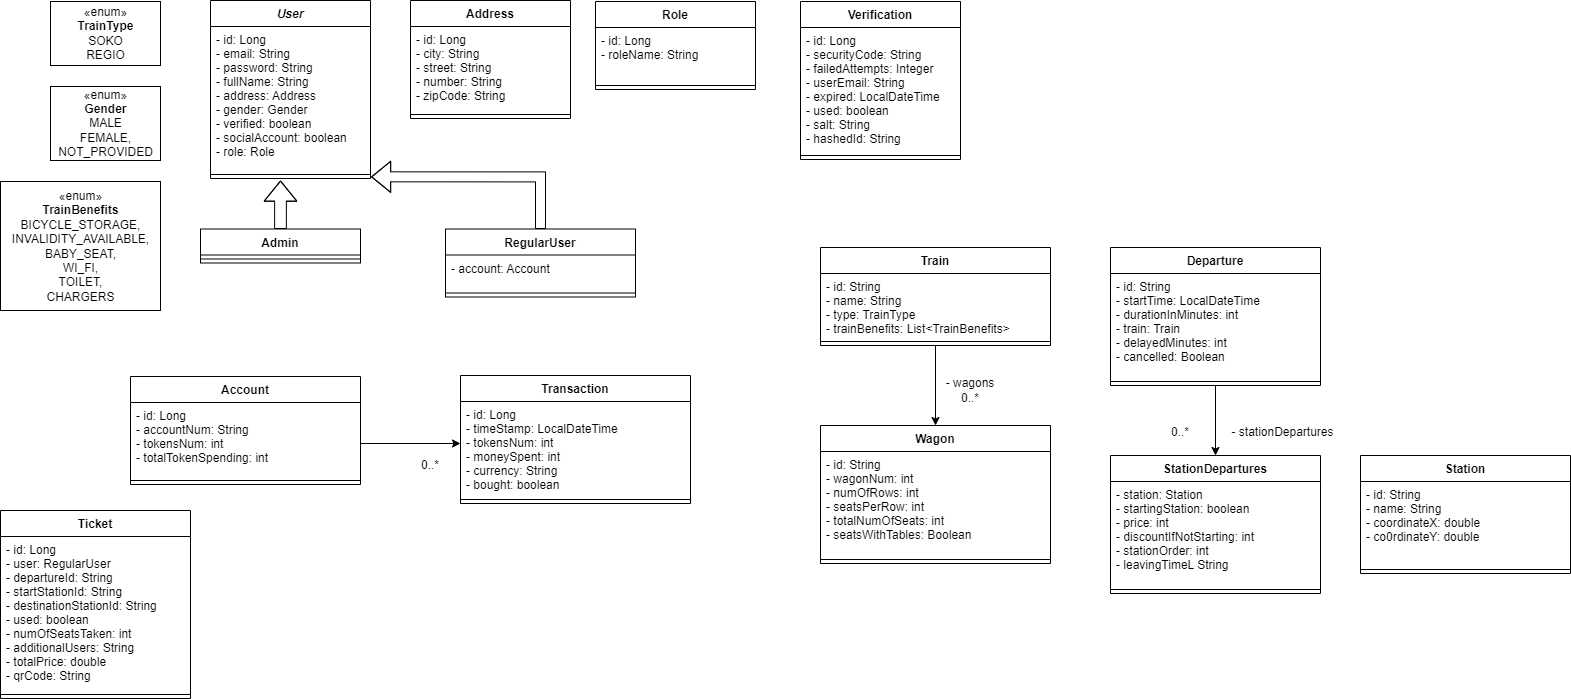

The diagram above was exported from draw.io. Its source (the exported page's mxGraphModel, read from the mxfile embedded in the PNG):
<mxGraphModel dx="2302" dy="982" grid="0" gridSize="10" guides="1" tooltips="1" connect="1" arrows="1" fold="1" page="1" pageScale="1" pageWidth="850" pageHeight="1100" math="0" shadow="0">
  <root>
    <mxCell id="0" />
    <mxCell id="1" parent="0" />
    <mxCell id="7FVc3WeMKuYTPJVrsuWi-1" value="User" style="swimlane;fontStyle=3;align=center;verticalAlign=top;childLayout=stackLayout;horizontal=1;startSize=26;horizontalStack=0;resizeParent=1;resizeParentMax=0;resizeLast=0;collapsible=1;marginBottom=0;movable=0;resizable=0;rotatable=0;deletable=0;editable=0;connectable=0;" parent="1" vertex="1">
      <mxGeometry x="190" y="90" width="160" height="178" as="geometry" />
    </mxCell>
    <mxCell id="7FVc3WeMKuYTPJVrsuWi-2" value="- id: Long&#10;- email: String&#10;- password: String&#10;- fullName: String&#10;- address: Address&#10;- gender: Gender&#10;- verified: boolean&#10;- socialAccount: boolean&#10;- role: Role" style="text;strokeColor=none;fillColor=none;align=left;verticalAlign=top;spacingLeft=4;spacingRight=4;overflow=hidden;rotatable=0;points=[[0,0.5],[1,0.5]];portConstraint=eastwest;" parent="7FVc3WeMKuYTPJVrsuWi-1" vertex="1">
      <mxGeometry y="26" width="160" height="144" as="geometry" />
    </mxCell>
    <mxCell id="7FVc3WeMKuYTPJVrsuWi-3" value="" style="line;strokeWidth=1;fillColor=none;align=left;verticalAlign=middle;spacingTop=-1;spacingLeft=3;spacingRight=3;rotatable=0;labelPosition=right;points=[];portConstraint=eastwest;strokeColor=inherit;" parent="7FVc3WeMKuYTPJVrsuWi-1" vertex="1">
      <mxGeometry y="170" width="160" height="8" as="geometry" />
    </mxCell>
    <mxCell id="7FVc3WeMKuYTPJVrsuWi-6" value="Address" style="swimlane;fontStyle=1;align=center;verticalAlign=top;childLayout=stackLayout;horizontal=1;startSize=26;horizontalStack=0;resizeParent=1;resizeParentMax=0;resizeLast=0;collapsible=1;marginBottom=0;movable=0;resizable=0;rotatable=0;deletable=0;editable=0;connectable=0;" parent="1" vertex="1">
      <mxGeometry x="390" y="90" width="160" height="118" as="geometry" />
    </mxCell>
    <mxCell id="7FVc3WeMKuYTPJVrsuWi-7" value="- id: Long&#10;- city: String&#10;- street: String&#10;- number: String&#10;- zipCode: String" style="text;strokeColor=none;fillColor=none;align=left;verticalAlign=top;spacingLeft=4;spacingRight=4;overflow=hidden;rotatable=0;points=[[0,0.5],[1,0.5]];portConstraint=eastwest;" parent="7FVc3WeMKuYTPJVrsuWi-6" vertex="1">
      <mxGeometry y="26" width="160" height="84" as="geometry" />
    </mxCell>
    <mxCell id="7FVc3WeMKuYTPJVrsuWi-8" value="" style="line;strokeWidth=1;fillColor=none;align=left;verticalAlign=middle;spacingTop=-1;spacingLeft=3;spacingRight=3;rotatable=0;labelPosition=right;points=[];portConstraint=eastwest;strokeColor=inherit;" parent="7FVc3WeMKuYTPJVrsuWi-6" vertex="1">
      <mxGeometry y="110" width="160" height="8" as="geometry" />
    </mxCell>
    <mxCell id="7FVc3WeMKuYTPJVrsuWi-19" style="edgeStyle=orthogonalEdgeStyle;shape=flexArrow;rounded=0;orthogonalLoop=1;jettySize=auto;html=1;exitX=0.5;exitY=0;exitDx=0;exitDy=0;entryX=1.004;entryY=1.044;entryDx=0;entryDy=0;entryPerimeter=0;" parent="1" source="7FVc3WeMKuYTPJVrsuWi-12" target="7FVc3WeMKuYTPJVrsuWi-2" edge="1">
      <mxGeometry relative="1" as="geometry" />
    </mxCell>
    <mxCell id="7FVc3WeMKuYTPJVrsuWi-12" value="RegularUser" style="swimlane;fontStyle=1;align=center;verticalAlign=top;childLayout=stackLayout;horizontal=1;startSize=26;horizontalStack=0;resizeParent=1;resizeParentMax=0;resizeLast=0;collapsible=1;marginBottom=0;movable=1;resizable=1;rotatable=1;deletable=1;editable=1;connectable=1;" parent="1" vertex="1">
      <mxGeometry x="425" y="318.5" width="190" height="68" as="geometry" />
    </mxCell>
    <mxCell id="7FVc3WeMKuYTPJVrsuWi-13" value="- account: Account&#10;" style="text;strokeColor=none;fillColor=none;align=left;verticalAlign=top;spacingLeft=4;spacingRight=4;overflow=hidden;rotatable=0;points=[[0,0.5],[1,0.5]];portConstraint=eastwest;" parent="7FVc3WeMKuYTPJVrsuWi-12" vertex="1">
      <mxGeometry y="26" width="190" height="34" as="geometry" />
    </mxCell>
    <mxCell id="7FVc3WeMKuYTPJVrsuWi-14" value="" style="line;strokeWidth=1;fillColor=none;align=left;verticalAlign=middle;spacingTop=-1;spacingLeft=3;spacingRight=3;rotatable=0;labelPosition=right;points=[];portConstraint=eastwest;strokeColor=inherit;" parent="7FVc3WeMKuYTPJVrsuWi-12" vertex="1">
      <mxGeometry y="60" width="190" height="8" as="geometry" />
    </mxCell>
    <mxCell id="7FVc3WeMKuYTPJVrsuWi-18" style="edgeStyle=orthogonalEdgeStyle;rounded=0;orthogonalLoop=1;jettySize=auto;html=1;shape=flexArrow;width=11.764705882352942;endSize=6.4;" parent="1" source="7FVc3WeMKuYTPJVrsuWi-15" edge="1">
      <mxGeometry relative="1" as="geometry">
        <mxPoint x="260" y="270" as="targetPoint" />
      </mxGeometry>
    </mxCell>
    <mxCell id="7FVc3WeMKuYTPJVrsuWi-15" value="Admin" style="swimlane;fontStyle=1;align=center;verticalAlign=top;childLayout=stackLayout;horizontal=1;startSize=26;horizontalStack=0;resizeParent=1;resizeParentMax=0;resizeLast=0;collapsible=1;marginBottom=0;movable=1;resizable=1;rotatable=1;deletable=1;editable=1;connectable=1;" parent="1" vertex="1">
      <mxGeometry x="180" y="318.5" width="160" height="34" as="geometry" />
    </mxCell>
    <mxCell id="7FVc3WeMKuYTPJVrsuWi-17" value="" style="line;strokeWidth=1;fillColor=none;align=left;verticalAlign=middle;spacingTop=-1;spacingLeft=3;spacingRight=3;rotatable=0;labelPosition=right;points=[];portConstraint=eastwest;strokeColor=inherit;" parent="7FVc3WeMKuYTPJVrsuWi-15" vertex="1">
      <mxGeometry y="26" width="160" height="8" as="geometry" />
    </mxCell>
    <mxCell id="7FVc3WeMKuYTPJVrsuWi-38" style="edgeStyle=orthogonalEdgeStyle;rounded=0;orthogonalLoop=1;jettySize=auto;html=1;exitX=1;exitY=0.5;exitDx=0;exitDy=0;" parent="1" source="7FVc3WeMKuYTPJVrsuWi-30" target="7FVc3WeMKuYTPJVrsuWi-36" edge="1">
      <mxGeometry relative="1" as="geometry">
        <Array as="points">
          <mxPoint x="340" y="533" />
        </Array>
      </mxGeometry>
    </mxCell>
    <mxCell id="7FVc3WeMKuYTPJVrsuWi-29" value="Account" style="swimlane;fontStyle=1;align=center;verticalAlign=top;childLayout=stackLayout;horizontal=1;startSize=26;horizontalStack=0;resizeParent=1;resizeParentMax=0;resizeLast=0;collapsible=1;marginBottom=0;movable=1;resizable=1;rotatable=1;deletable=1;editable=1;connectable=1;" parent="1" vertex="1">
      <mxGeometry x="110" y="466" width="230" height="108" as="geometry" />
    </mxCell>
    <mxCell id="7FVc3WeMKuYTPJVrsuWi-30" value="- id: Long&#10;- accountNum: String&#10;- tokensNum: int&#10;- totalTokenSpending: int" style="text;strokeColor=none;fillColor=none;align=left;verticalAlign=top;spacingLeft=4;spacingRight=4;overflow=hidden;rotatable=0;points=[[0,0.5],[1,0.5]];portConstraint=eastwest;" parent="7FVc3WeMKuYTPJVrsuWi-29" vertex="1">
      <mxGeometry y="26" width="230" height="74" as="geometry" />
    </mxCell>
    <mxCell id="7FVc3WeMKuYTPJVrsuWi-31" value="" style="line;strokeWidth=1;fillColor=none;align=left;verticalAlign=middle;spacingTop=-1;spacingLeft=3;spacingRight=3;rotatable=0;labelPosition=right;points=[];portConstraint=eastwest;strokeColor=inherit;" parent="7FVc3WeMKuYTPJVrsuWi-29" vertex="1">
      <mxGeometry y="100" width="230" height="8" as="geometry" />
    </mxCell>
    <mxCell id="7FVc3WeMKuYTPJVrsuWi-35" value="Transaction" style="swimlane;fontStyle=1;align=center;verticalAlign=top;childLayout=stackLayout;horizontal=1;startSize=26;horizontalStack=0;resizeParent=1;resizeParentMax=0;resizeLast=0;collapsible=1;marginBottom=0;movable=1;resizable=1;rotatable=1;deletable=1;editable=1;connectable=1;" parent="1" vertex="1">
      <mxGeometry x="440" y="465" width="230" height="128" as="geometry" />
    </mxCell>
    <mxCell id="7FVc3WeMKuYTPJVrsuWi-36" value="- id: Long&#10;- timeStamp: LocalDateTime&#10;- tokensNum: int&#10;- moneySpent: int&#10;- currency: String&#10;- bought: boolean" style="text;strokeColor=none;fillColor=none;align=left;verticalAlign=top;spacingLeft=4;spacingRight=4;overflow=hidden;rotatable=0;points=[[0,0.5],[1,0.5]];portConstraint=eastwest;" parent="7FVc3WeMKuYTPJVrsuWi-35" vertex="1">
      <mxGeometry y="26" width="230" height="94" as="geometry" />
    </mxCell>
    <mxCell id="7FVc3WeMKuYTPJVrsuWi-37" value="" style="line;strokeWidth=1;fillColor=none;align=left;verticalAlign=middle;spacingTop=-1;spacingLeft=3;spacingRight=3;rotatable=0;labelPosition=right;points=[];portConstraint=eastwest;strokeColor=inherit;" parent="7FVc3WeMKuYTPJVrsuWi-35" vertex="1">
      <mxGeometry y="120" width="230" height="8" as="geometry" />
    </mxCell>
    <mxCell id="7FVc3WeMKuYTPJVrsuWi-39" value="0..*" style="text;html=1;strokeColor=none;fillColor=none;align=center;verticalAlign=middle;whiteSpace=wrap;rounded=0;" parent="1" vertex="1">
      <mxGeometry x="380" y="540" width="60" height="30" as="geometry" />
    </mxCell>
    <mxCell id="7FVc3WeMKuYTPJVrsuWi-52" style="edgeStyle=orthogonalEdgeStyle;rounded=0;orthogonalLoop=1;jettySize=auto;html=1;" parent="1" source="7FVc3WeMKuYTPJVrsuWi-43" target="7FVc3WeMKuYTPJVrsuWi-46" edge="1">
      <mxGeometry relative="1" as="geometry" />
    </mxCell>
    <mxCell id="7FVc3WeMKuYTPJVrsuWi-43" value="Train" style="swimlane;fontStyle=1;align=center;verticalAlign=top;childLayout=stackLayout;horizontal=1;startSize=26;horizontalStack=0;resizeParent=1;resizeParentMax=0;resizeLast=0;collapsible=1;marginBottom=0;movable=1;resizable=1;rotatable=1;deletable=1;editable=1;connectable=1;" parent="1" vertex="1">
      <mxGeometry x="800" y="337" width="230" height="98" as="geometry" />
    </mxCell>
    <mxCell id="7FVc3WeMKuYTPJVrsuWi-44" value="- id: String&#10;- name: String&#10;- type: TrainType&#10;- trainBenefits: List&lt;TrainBenefits&gt;" style="text;strokeColor=none;fillColor=none;align=left;verticalAlign=top;spacingLeft=4;spacingRight=4;overflow=hidden;rotatable=0;points=[[0,0.5],[1,0.5]];portConstraint=eastwest;" parent="7FVc3WeMKuYTPJVrsuWi-43" vertex="1">
      <mxGeometry y="26" width="230" height="64" as="geometry" />
    </mxCell>
    <mxCell id="7FVc3WeMKuYTPJVrsuWi-45" value="" style="line;strokeWidth=1;fillColor=none;align=left;verticalAlign=middle;spacingTop=-1;spacingLeft=3;spacingRight=3;rotatable=0;labelPosition=right;points=[];portConstraint=eastwest;strokeColor=inherit;" parent="7FVc3WeMKuYTPJVrsuWi-43" vertex="1">
      <mxGeometry y="90" width="230" height="8" as="geometry" />
    </mxCell>
    <mxCell id="7FVc3WeMKuYTPJVrsuWi-46" value="Wagon" style="swimlane;fontStyle=1;align=center;verticalAlign=top;childLayout=stackLayout;horizontal=1;startSize=26;horizontalStack=0;resizeParent=1;resizeParentMax=0;resizeLast=0;collapsible=1;marginBottom=0;movable=1;resizable=1;rotatable=1;deletable=1;editable=1;connectable=1;" parent="1" vertex="1">
      <mxGeometry x="800" y="515" width="230" height="138" as="geometry" />
    </mxCell>
    <mxCell id="7FVc3WeMKuYTPJVrsuWi-47" value="- id: String&#10;- wagonNum: int&#10;- numOfRows: int&#10;- seatsPerRow: int&#10;- totalNumOfSeats: int&#10;- seatsWithTables: Boolean" style="text;strokeColor=none;fillColor=none;align=left;verticalAlign=top;spacingLeft=4;spacingRight=4;overflow=hidden;rotatable=0;points=[[0,0.5],[1,0.5]];portConstraint=eastwest;" parent="7FVc3WeMKuYTPJVrsuWi-46" vertex="1">
      <mxGeometry y="26" width="230" height="104" as="geometry" />
    </mxCell>
    <mxCell id="7FVc3WeMKuYTPJVrsuWi-48" value="" style="line;strokeWidth=1;fillColor=none;align=left;verticalAlign=middle;spacingTop=-1;spacingLeft=3;spacingRight=3;rotatable=0;labelPosition=right;points=[];portConstraint=eastwest;strokeColor=inherit;" parent="7FVc3WeMKuYTPJVrsuWi-46" vertex="1">
      <mxGeometry y="130" width="230" height="8" as="geometry" />
    </mxCell>
    <mxCell id="7FVc3WeMKuYTPJVrsuWi-51" value="«enum»&lt;br&gt;&lt;b&gt;TrainType&lt;br&gt;&lt;/b&gt;SOKO&lt;br&gt;REGIO" style="html=1;" parent="1" vertex="1">
      <mxGeometry x="30" y="91" width="110" height="64" as="geometry" />
    </mxCell>
    <mxCell id="7FVc3WeMKuYTPJVrsuWi-54" value="- wagons&lt;br&gt;0..*" style="text;html=1;strokeColor=none;fillColor=none;align=center;verticalAlign=middle;whiteSpace=wrap;rounded=0;" parent="1" vertex="1">
      <mxGeometry x="920" y="465" width="60" height="30" as="geometry" />
    </mxCell>
    <mxCell id="7FVc3WeMKuYTPJVrsuWi-55" value="Station" style="swimlane;fontStyle=1;align=center;verticalAlign=top;childLayout=stackLayout;horizontal=1;startSize=26;horizontalStack=0;resizeParent=1;resizeParentMax=0;resizeLast=0;collapsible=1;marginBottom=0;movable=1;resizable=1;rotatable=1;deletable=1;editable=1;connectable=1;" parent="1" vertex="1">
      <mxGeometry x="1340" y="545" width="210" height="118" as="geometry" />
    </mxCell>
    <mxCell id="7FVc3WeMKuYTPJVrsuWi-56" value="- id: String&#10;- name: String&#10;- coordinateX: double&#10;- co0rdinateY: double" style="text;strokeColor=none;fillColor=none;align=left;verticalAlign=top;spacingLeft=4;spacingRight=4;overflow=hidden;rotatable=0;points=[[0,0.5],[1,0.5]];portConstraint=eastwest;" parent="7FVc3WeMKuYTPJVrsuWi-55" vertex="1">
      <mxGeometry y="26" width="210" height="84" as="geometry" />
    </mxCell>
    <mxCell id="7FVc3WeMKuYTPJVrsuWi-57" value="" style="line;strokeWidth=1;fillColor=none;align=left;verticalAlign=middle;spacingTop=-1;spacingLeft=3;spacingRight=3;rotatable=0;labelPosition=right;points=[];portConstraint=eastwest;strokeColor=inherit;" parent="7FVc3WeMKuYTPJVrsuWi-55" vertex="1">
      <mxGeometry y="110" width="210" height="8" as="geometry" />
    </mxCell>
    <mxCell id="7FVc3WeMKuYTPJVrsuWi-117" style="edgeStyle=orthogonalEdgeStyle;rounded=0;orthogonalLoop=1;jettySize=auto;html=1;endArrow=classic;endFill=1;" parent="1" source="7FVc3WeMKuYTPJVrsuWi-58" target="7FVc3WeMKuYTPJVrsuWi-114" edge="1">
      <mxGeometry relative="1" as="geometry" />
    </mxCell>
    <mxCell id="7FVc3WeMKuYTPJVrsuWi-58" value="Departure" style="swimlane;fontStyle=1;align=center;verticalAlign=top;childLayout=stackLayout;horizontal=1;startSize=26;horizontalStack=0;resizeParent=1;resizeParentMax=0;resizeLast=0;collapsible=1;marginBottom=0;movable=1;resizable=1;rotatable=1;deletable=1;editable=1;connectable=1;" parent="1" vertex="1">
      <mxGeometry x="1090" y="337" width="210" height="138" as="geometry" />
    </mxCell>
    <mxCell id="7FVc3WeMKuYTPJVrsuWi-59" value="- id: String&#10;- startTime: LocalDateTime&#10;- durationInMinutes: int&#10;- train: Train&#10;- delayedMinutes: int&#10;- cancelled: Boolean" style="text;strokeColor=none;fillColor=none;align=left;verticalAlign=top;spacingLeft=4;spacingRight=4;overflow=hidden;rotatable=0;points=[[0,0.5],[1,0.5]];portConstraint=eastwest;" parent="7FVc3WeMKuYTPJVrsuWi-58" vertex="1">
      <mxGeometry y="26" width="210" height="104" as="geometry" />
    </mxCell>
    <mxCell id="7FVc3WeMKuYTPJVrsuWi-60" value="" style="line;strokeWidth=1;fillColor=none;align=left;verticalAlign=middle;spacingTop=-1;spacingLeft=3;spacingRight=3;rotatable=0;labelPosition=right;points=[];portConstraint=eastwest;strokeColor=inherit;" parent="7FVc3WeMKuYTPJVrsuWi-58" vertex="1">
      <mxGeometry y="130" width="210" height="8" as="geometry" />
    </mxCell>
    <mxCell id="7FVc3WeMKuYTPJVrsuWi-99" value="Ticket" style="swimlane;fontStyle=1;align=center;verticalAlign=top;childLayout=stackLayout;horizontal=1;startSize=26;horizontalStack=0;resizeParent=1;resizeParentMax=0;resizeLast=0;collapsible=1;marginBottom=0;movable=1;resizable=1;rotatable=1;deletable=1;editable=1;connectable=1;" parent="1" vertex="1">
      <mxGeometry x="-20" y="600" width="190" height="188" as="geometry" />
    </mxCell>
    <mxCell id="7FVc3WeMKuYTPJVrsuWi-100" value="- id: Long&#10;- user: RegularUser&#10;- departureId: String&#10;- startStationId: String&#10;- destinationStationId: String&#10;- used: boolean&#10;- numOfSeatsTaken: int&#10;- additionalUsers: String&#10;- totalPrice: double&#10;- qrCode: String" style="text;strokeColor=none;fillColor=none;align=left;verticalAlign=top;spacingLeft=4;spacingRight=4;overflow=hidden;rotatable=0;points=[[0,0.5],[1,0.5]];portConstraint=eastwest;" parent="7FVc3WeMKuYTPJVrsuWi-99" vertex="1">
      <mxGeometry y="26" width="190" height="154" as="geometry" />
    </mxCell>
    <mxCell id="7FVc3WeMKuYTPJVrsuWi-101" value="" style="line;strokeWidth=1;fillColor=none;align=left;verticalAlign=middle;spacingTop=-1;spacingLeft=3;spacingRight=3;rotatable=0;labelPosition=right;points=[];portConstraint=eastwest;strokeColor=inherit;" parent="7FVc3WeMKuYTPJVrsuWi-99" vertex="1">
      <mxGeometry y="180" width="190" height="8" as="geometry" />
    </mxCell>
    <mxCell id="7FVc3WeMKuYTPJVrsuWi-114" value="StationDepartures" style="swimlane;fontStyle=1;align=center;verticalAlign=top;childLayout=stackLayout;horizontal=1;startSize=26;horizontalStack=0;resizeParent=1;resizeParentMax=0;resizeLast=0;collapsible=1;marginBottom=0;movable=1;resizable=1;rotatable=1;deletable=1;editable=1;connectable=1;" parent="1" vertex="1">
      <mxGeometry x="1090" y="545" width="210" height="138" as="geometry" />
    </mxCell>
    <mxCell id="7FVc3WeMKuYTPJVrsuWi-115" value="- station: Station&#10;- startingStation: boolean&#10;- price: int&#10;- discountIfNotStarting: int&#10;- stationOrder: int&#10;- leavingTimeL String" style="text;strokeColor=none;fillColor=none;align=left;verticalAlign=top;spacingLeft=4;spacingRight=4;overflow=hidden;rotatable=0;points=[[0,0.5],[1,0.5]];portConstraint=eastwest;" parent="7FVc3WeMKuYTPJVrsuWi-114" vertex="1">
      <mxGeometry y="26" width="210" height="104" as="geometry" />
    </mxCell>
    <mxCell id="7FVc3WeMKuYTPJVrsuWi-116" value="" style="line;strokeWidth=1;fillColor=none;align=left;verticalAlign=middle;spacingTop=-1;spacingLeft=3;spacingRight=3;rotatable=0;labelPosition=right;points=[];portConstraint=eastwest;strokeColor=inherit;" parent="7FVc3WeMKuYTPJVrsuWi-114" vertex="1">
      <mxGeometry y="130" width="210" height="8" as="geometry" />
    </mxCell>
    <mxCell id="7FVc3WeMKuYTPJVrsuWi-118" value="- stationDepartures" style="text;html=1;strokeColor=none;fillColor=none;align=center;verticalAlign=middle;whiteSpace=wrap;rounded=0;" parent="1" vertex="1">
      <mxGeometry x="1205" y="507" width="115" height="30" as="geometry" />
    </mxCell>
    <mxCell id="7FVc3WeMKuYTPJVrsuWi-119" value="0..*" style="text;html=1;strokeColor=none;fillColor=none;align=center;verticalAlign=middle;whiteSpace=wrap;rounded=0;" parent="1" vertex="1">
      <mxGeometry x="1130" y="507" width="60" height="30" as="geometry" />
    </mxCell>
    <mxCell id="zYRJWL4uUYDDXgaBuuwR-2" value="«enum»&lt;br&gt;&lt;b&gt;Gender&lt;br&gt;&lt;/b&gt;MALE&lt;br&gt;FEMALE,&lt;br&gt;NOT_PROVIDED" style="html=1;" parent="1" vertex="1">
      <mxGeometry x="30" y="176" width="110" height="74" as="geometry" />
    </mxCell>
    <mxCell id="GHvzS7-rAwxbhNusEGIo-1" value="«enum»&lt;br&gt;&lt;b&gt;TrainBenefits&lt;br&gt;&lt;/b&gt;BICYCLE_STORAGE,&lt;br&gt;INVALIDITY_AVAILABLE,&lt;br&gt;BABY_SEAT,&lt;br&gt;WI_FI,&lt;br&gt;TOILET,&lt;br&gt;CHARGERS" style="html=1;" vertex="1" parent="1">
      <mxGeometry x="-20" y="271" width="160" height="129" as="geometry" />
    </mxCell>
    <mxCell id="GHvzS7-rAwxbhNusEGIo-2" value="Role" style="swimlane;fontStyle=1;align=center;verticalAlign=top;childLayout=stackLayout;horizontal=1;startSize=26;horizontalStack=0;resizeParent=1;resizeParentMax=0;resizeLast=0;collapsible=1;marginBottom=0;movable=1;resizable=1;rotatable=1;deletable=1;editable=1;connectable=1;locked=0;" vertex="1" parent="1">
      <mxGeometry x="575" y="91" width="160" height="88" as="geometry" />
    </mxCell>
    <mxCell id="GHvzS7-rAwxbhNusEGIo-3" value="- id: Long&#10;- roleName: String" style="text;strokeColor=none;fillColor=none;align=left;verticalAlign=top;spacingLeft=4;spacingRight=4;overflow=hidden;rotatable=0;points=[[0,0.5],[1,0.5]];portConstraint=eastwest;" vertex="1" parent="GHvzS7-rAwxbhNusEGIo-2">
      <mxGeometry y="26" width="160" height="54" as="geometry" />
    </mxCell>
    <mxCell id="GHvzS7-rAwxbhNusEGIo-4" value="" style="line;strokeWidth=1;fillColor=none;align=left;verticalAlign=middle;spacingTop=-1;spacingLeft=3;spacingRight=3;rotatable=0;labelPosition=right;points=[];portConstraint=eastwest;strokeColor=inherit;" vertex="1" parent="GHvzS7-rAwxbhNusEGIo-2">
      <mxGeometry y="80" width="160" height="8" as="geometry" />
    </mxCell>
    <mxCell id="GHvzS7-rAwxbhNusEGIo-5" value="Verification" style="swimlane;fontStyle=1;align=center;verticalAlign=top;childLayout=stackLayout;horizontal=1;startSize=26;horizontalStack=0;resizeParent=1;resizeParentMax=0;resizeLast=0;collapsible=1;marginBottom=0;movable=1;resizable=1;rotatable=1;deletable=1;editable=1;connectable=1;locked=0;" vertex="1" parent="1">
      <mxGeometry x="780" y="91" width="160" height="158" as="geometry" />
    </mxCell>
    <mxCell id="GHvzS7-rAwxbhNusEGIo-6" value="- id: Long&#10;- securityCode: String&#10;- failedAttempts: Integer&#10;- userEmail: String&#10;- expired: LocalDateTime&#10;- used: boolean&#10;- salt: String&#10;- hashedId: String" style="text;strokeColor=none;fillColor=none;align=left;verticalAlign=top;spacingLeft=4;spacingRight=4;overflow=hidden;rotatable=0;points=[[0,0.5],[1,0.5]];portConstraint=eastwest;" vertex="1" parent="GHvzS7-rAwxbhNusEGIo-5">
      <mxGeometry y="26" width="160" height="124" as="geometry" />
    </mxCell>
    <mxCell id="GHvzS7-rAwxbhNusEGIo-7" value="" style="line;strokeWidth=1;fillColor=none;align=left;verticalAlign=middle;spacingTop=-1;spacingLeft=3;spacingRight=3;rotatable=0;labelPosition=right;points=[];portConstraint=eastwest;strokeColor=inherit;" vertex="1" parent="GHvzS7-rAwxbhNusEGIo-5">
      <mxGeometry y="150" width="160" height="8" as="geometry" />
    </mxCell>
  </root>
</mxGraphModel>